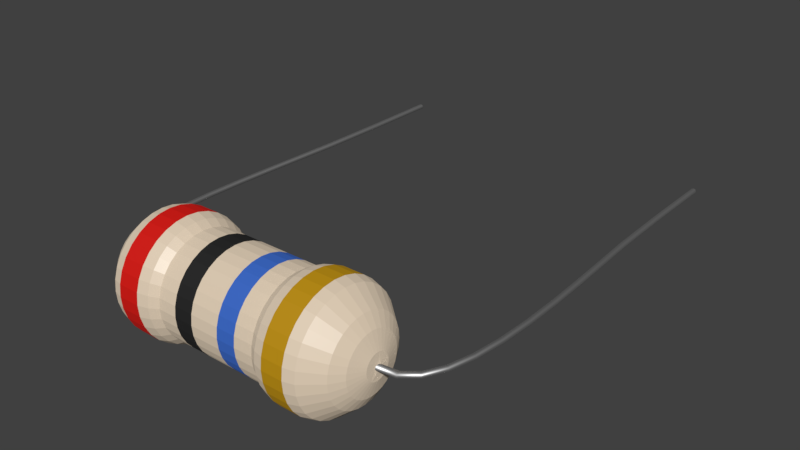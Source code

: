 # Source: resistorm.blend  (saved by Blender 2.79.0; exported with 4.5.12 LTS)
import bpy
from mathutils import Matrix  # noqa: F401  (used for matrix-valued properties, if any)

bpy.ops.wm.read_factory_settings(use_empty=True)
scene = bpy.context.scene
scene.name = 'Scene'

# ---- collections
col_collection_1 = bpy.data.collections.new('Collection 1'); scene.collection.children.link(col_collection_1)

# ---- materials (node trees are filled in below, after node groups)
mat_silver = bpy.data.materials.new('Silver')
mat_silver.alpha_threshold = 0.0
mat_silver.roughness = 0.5
mat_tan = bpy.data.materials.new('Tan')
mat_tan.alpha_threshold = 0.0
mat_tan.diffuse_color = (0.7758, 0.6445, 0.491, 1.0)
mat_tan.roughness = 0.5
mat_red = bpy.data.materials.new('red')
mat_red.alpha_threshold = 0.0
mat_red.diffuse_color = (0.6867, 0.006512, 0.002732, 1.0)
mat_red.roughness = 0.5
mat_gold = bpy.data.materials.new('gold')
mat_gold.alpha_threshold = 0.0
mat_gold.diffuse_color = (0.5271, 0.2874, 0.002125, 1.0)
mat_gold.roughness = 0.5
mat_black = bpy.data.materials.new('black')
mat_black.alpha_threshold = 0.0
mat_black.diffuse_color = (0.016, 0.016, 0.016, 1.0)
mat_black.roughness = 0.5
mat_bue = bpy.data.materials.new('bue')
mat_bue.alpha_threshold = 0.0
mat_bue.diffuse_color = (0.04374, 0.147, 0.5906, 1.0)
mat_bue.roughness = 0.5

# ---- material node trees
mat_silver.use_nodes = True; mat_silver.node_tree.nodes.clear()
_N = mat_silver.node_tree.nodes; _L = mat_silver.node_tree.links
n0 = _N.new('ShaderNodeOutputMaterial'); n0.name = 'Material Output'; n0.location = (300, 300)
n1 = _N.new('ShaderNodeBsdfAnisotropic'); n1.name = 'Glossy BSDF'; n1.location = (10, 300)
n1.distribution = 'GGX'
n1.inputs[0].default_value = (0.686, 0.686, 0.686, 1.0)
n1.inputs[1].default_value = 0.5282
_L.new(n1.outputs[0], n0.inputs[0])
n0.is_active_output = True
mat_tan.use_nodes = True; mat_tan.node_tree.nodes.clear()
_N = mat_tan.node_tree.nodes; _L = mat_tan.node_tree.links
n0 = _N.new('ShaderNodeOutputMaterial'); n0.name = 'Material Output'; n0.location = (300, 300)
n1 = _N.new('ShaderNodeMixShader'); n1.name = 'Mix Shader'; n1.location = (10, 300)
n1.inputs[0].default_value = 0.09091
n2 = _N.new('ShaderNodeBsdfDiffuse'); n2.name = 'Diffuse BSDF'; n2.location = (-190, 200)
n2.inputs[0].default_value = (0.7758, 0.6445, 0.491, 1.0)
n2.inputs[1].default_value = 0.2
n3 = _N.new('ShaderNodeBsdfAnisotropic'); n3.name = 'Glossy BSDF'; n3.location = (-190, 100)
n3.distribution = 'GGX'
n3.inputs[1].default_value = 0.4472
_L.new(n1.outputs[0], n0.inputs[0])
_L.new(n2.outputs[0], n1.inputs[1])
_L.new(n3.outputs[0], n1.inputs[2])
n0.is_active_output = True
mat_red.use_nodes = True; mat_red.node_tree.nodes.clear()
_N = mat_red.node_tree.nodes; _L = mat_red.node_tree.links
n0 = _N.new('ShaderNodeOutputMaterial'); n0.name = 'Material Output'; n0.location = (300, 300)
n1 = _N.new('ShaderNodeMixShader'); n1.name = 'Mix Shader'; n1.location = (10, 300)
n1.inputs[0].default_value = 0.07576
n2 = _N.new('ShaderNodeBsdfDiffuse'); n2.name = 'Diffuse BSDF'; n2.location = (-190, 200)
n2.inputs[0].default_value = (0.6867, 0.006512, 0.002732, 1.0)
n2.inputs[1].default_value = 0.2
n3 = _N.new('ShaderNodeBsdfAnisotropic'); n3.name = 'Glossy BSDF'; n3.location = (-190, 100)
n3.distribution = 'GGX'
n3.inputs[1].default_value = 0.4472
_L.new(n1.outputs[0], n0.inputs[0])
_L.new(n2.outputs[0], n1.inputs[1])
_L.new(n3.outputs[0], n1.inputs[2])
n0.is_active_output = True
mat_gold.use_nodes = True; mat_gold.node_tree.nodes.clear()
_N = mat_gold.node_tree.nodes; _L = mat_gold.node_tree.links
n0 = _N.new('ShaderNodeOutputMaterial'); n0.name = 'Material Output'; n0.location = (300, 300)
n1 = _N.new('ShaderNodeMixShader'); n1.name = 'Mix Shader'; n1.location = (10, 300)
n1.inputs[0].default_value = 0.07576
n2 = _N.new('ShaderNodeBsdfDiffuse'); n2.name = 'Diffuse BSDF'; n2.location = (-190, 200)
n2.inputs[0].default_value = (0.5271, 0.2874, 0.002125, 1.0)
n2.inputs[1].default_value = 0.2
n3 = _N.new('ShaderNodeBsdfAnisotropic'); n3.name = 'Glossy BSDF'; n3.location = (-190, 100)
n3.distribution = 'GGX'
n3.inputs[1].default_value = 0.4472
_L.new(n1.outputs[0], n0.inputs[0])
_L.new(n2.outputs[0], n1.inputs[1])
_L.new(n3.outputs[0], n1.inputs[2])
n0.is_active_output = True
mat_black.use_nodes = True; mat_black.node_tree.nodes.clear()
_N = mat_black.node_tree.nodes; _L = mat_black.node_tree.links
n0 = _N.new('ShaderNodeOutputMaterial'); n0.name = 'Material Output'; n0.location = (300, 300)
n1 = _N.new('ShaderNodeMixShader'); n1.name = 'Mix Shader'; n1.location = (10, 300)
n1.inputs[0].default_value = 0.07576
n2 = _N.new('ShaderNodeBsdfDiffuse'); n2.name = 'Diffuse BSDF'; n2.location = (-190, 200)
n2.inputs[0].default_value = (0.016, 0.016, 0.016, 1.0)
n2.inputs[1].default_value = 0.2
n3 = _N.new('ShaderNodeBsdfAnisotropic'); n3.name = 'Glossy BSDF'; n3.location = (-190, 100)
n3.distribution = 'GGX'
n3.inputs[1].default_value = 0.4472
_L.new(n1.outputs[0], n0.inputs[0])
_L.new(n2.outputs[0], n1.inputs[1])
_L.new(n3.outputs[0], n1.inputs[2])
n0.is_active_output = True
mat_bue.use_nodes = True; mat_bue.node_tree.nodes.clear()
_N = mat_bue.node_tree.nodes; _L = mat_bue.node_tree.links
n0 = _N.new('ShaderNodeOutputMaterial'); n0.name = 'Material Output'; n0.location = (300, 300)
n1 = _N.new('ShaderNodeMixShader'); n1.name = 'Mix Shader'; n1.location = (10, 300)
n1.inputs[0].default_value = 0.07576
n2 = _N.new('ShaderNodeBsdfDiffuse'); n2.name = 'Diffuse BSDF'; n2.location = (-190, 200)
n2.inputs[0].default_value = (0.04374, 0.147, 0.5906, 1.0)
n2.inputs[1].default_value = 0.2
n3 = _N.new('ShaderNodeBsdfAnisotropic'); n3.name = 'Glossy BSDF'; n3.location = (-190, 100)
n3.distribution = 'GGX'
n3.inputs[1].default_value = 0.4472
_L.new(n1.outputs[0], n0.inputs[0])
_L.new(n2.outputs[0], n1.inputs[1])
_L.new(n3.outputs[0], n1.inputs[2])
n0.is_active_output = True

# ---- world
world_world = bpy.data.worlds.new('World'); scene.world = world_world
world_world.color = (0.05088, 0.05088, 0.05088)
world_world.use_sun_shadow = False
world_world.sun_shadow_jitter_overblur = 0.0
world_world.cycles.sampling_method = 'MANUAL'

# ---- meshes
me_cylinder = bpy.data.meshes.new('Cylinder')
me_cylinder.from_pydata([(8.742e-09, 0.8, -1.509), (-1.748e-08, 0.8, 1.431), (0.1561, 0.7846, -1.509), (0.1561, 0.7846, 1.431), (0.3061, 0.7391, -1.509), (0.3061, 0.7391, 1.431), (0.4445, 0.6652, -1.509), (0.4445, 0.6652, 1.431), (0.5657, 0.5657, -1.509), (0.5657, 0.5657, 1.431), (0.6652, 0.4445, -1.509), (0.6652, 0.4445, 1.431), (0.7391, 0.3061, -1.509), (0.7391, 0.3061, 1.431), (0.7846, 0.1561, -1.509), (0.7846, 0.1561, 1.431), (0.8, 1.192e-07, -1.509), (0.8, 1.192e-07, 1.431), (0.7846, -0.1561, -1.509), (0.7846, -0.1561, 1.431), (0.7391, -0.3061, -1.509), (0.7391, -0.3061, 1.431), (0.6652, -0.4445, -1.509), (0.6652, -0.4445, 1.431), (0.5657, -0.5657, -1.509), (0.5657, -0.5657, 1.431), (0.4445, -0.6652, -1.509), (0.4445, -0.6652, 1.431), (0.3061, -0.7391, -1.509), (0.3061, -0.7391, 1.431), (0.1561, -0.7846, -1.509), (0.1561, -0.7846, 1.431), (-2.297e-07, -0.8, -1.509), (-2.559e-07, -0.8, 1.431), (-0.1561, -0.7846, -1.509), (-0.1561, -0.7846, 1.431), (-0.3061, -0.7391, -1.509), (-0.3061, -0.7391, 1.431), (-0.4445, -0.6652, -1.509), (-0.4445, -0.6652, 1.431), (-0.5657, -0.5657, -1.509), (-0.5657, -0.5657, 1.431), (-0.6652, -0.4445, -1.509), (-0.6652, -0.4445, 1.431), (-0.7391, -0.3061, -1.509), (-0.7391, -0.3061, 1.431), (-0.7846, -0.1561, -1.509), (-0.7846, -0.1561, 1.431), (-0.8, 8.345e-07, -1.509), (-0.8, 8.345e-07, 1.431), (-0.7846, 0.1561, -1.509), (-0.7846, 0.1561, 1.431), (-0.7391, 0.3061, -1.509), (-0.7391, 0.3061, 1.431), (-0.6652, 0.4445, -1.509), (-0.6652, 0.4445, 1.431), (-0.5657, 0.5657, -1.509), (-0.5657, 0.5657, 1.431), (-0.4445, 0.6652, -1.509), (-0.4445, 0.6652, 1.431), (-0.3061, 0.7391, -1.509), (-0.3061, 0.7391, 1.431), (-0.1561, 0.7846, -1.509), (-0.1561, 0.7846, 1.431), (4.152e-09, 1.1, -1.293), (1.253e-07, 1.156, -0.9059), (0.0, 1.0, -0.6846), (0.0, 1.0, -0.4511), (7.105e-15, 1.0, -0.2175), (-8.742e-09, 1.0, 0.1396), (-8.742e-09, 1.0, 0.3732), (-8.742e-09, 1.0, 0.6067), (1.148e-07, 1.155, 0.8284), (-2.451e-08, 1.1, 1.215), (0.2146, 1.079, 1.215), (0.2253, 1.133, 0.8284), (0.1951, 0.9808, 0.6067), (0.1951, 0.9808, 0.3732), (0.1951, 0.9808, 0.1396), (0.1951, 0.9808, -0.2175), (0.1951, 0.9808, -0.4511), (0.1951, 0.9808, -0.6846), (0.2255, 1.134, -0.9059), (0.2146, 1.079, -1.293), (0.421, 1.016, 1.215), (0.442, 1.067, 0.8284), (0.3827, 0.9239, 0.6067), (0.3827, 0.9239, 0.3732), (0.3827, 0.9239, 0.1396), (0.3827, 0.9239, -0.2175), (0.3827, 0.9239, -0.4511), (0.3827, 0.9239, -0.6846), (0.4424, 1.068, -0.9059), (0.421, 1.016, -1.293), (0.6111, 0.9146, 1.215), (0.6417, 0.9603, 0.8284), (0.5556, 0.8315, 0.6067), (0.5556, 0.8315, 0.3732), (0.5556, 0.8315, 0.1396), (0.5556, 0.8315, -0.2175), (0.5556, 0.8315, -0.4511), (0.5556, 0.8315, -0.6846), (0.6422, 0.9612, -0.9059), (0.6111, 0.9146, -1.293), (0.7778, 0.7778, 1.215), (0.8167, 0.8167, 0.8284), (0.7071, 0.7071, 0.6067), (0.7071, 0.7071, 0.3732), (0.7071, 0.7071, 0.1396), (0.7071, 0.7071, -0.2175), (0.7071, 0.7071, -0.4511), (0.7071, 0.7071, -0.6846), (0.8174, 0.8174, -0.9059), (0.7778, 0.7778, -1.293), (0.9146, 0.6111, 1.215), (0.9603, 0.6417, 0.8284), (0.8315, 0.5556, 0.6067), (0.8315, 0.5556, 0.3732), (0.8315, 0.5556, 0.1396), (0.8315, 0.5556, -0.2175), (0.8315, 0.5556, -0.4511), (0.8315, 0.5556, -0.6846), (0.9612, 0.6422, -0.9059), (0.9146, 0.6111, -1.293), (1.016, 0.421, 1.215), (1.067, 0.442, 0.8284), (0.9239, 0.3827, 0.6067), (0.9239, 0.3827, 0.3732), (0.9239, 0.3827, 0.1396), (0.9239, 0.3827, -0.2175), (0.9239, 0.3827, -0.4511), (0.9239, 0.3827, -0.6846), (1.068, 0.4424, -0.9059), (1.016, 0.421, -1.293), (1.079, 0.2146, 1.215), (1.133, 0.2253, 0.8284), (0.9808, 0.1951, 0.6067), (0.9808, 0.1951, 0.3732), (0.9808, 0.1951, 0.1396), (0.9808, 0.1951, -0.2175), (0.9808, 0.1951, -0.4511), (0.9808, 0.1951, -0.6846), (1.134, 0.2255, -0.9059), (1.079, 0.2146, -1.293), (1.1, 1.012e-07, 1.215), (1.155, 8.941e-09, 0.8284), (1.0, 1.192e-07, 0.6067), (1.0, 1.192e-07, 0.3732), (1.0, 1.192e-07, 0.1396), (1.0, 1.192e-07, -0.2175), (1.0, 1.192e-07, -0.4511), (1.0, 1.192e-07, -0.6846), (1.156, 6.066e-09, -0.9059), (1.1, 1.014e-07, -1.293), (1.079, -0.2146, 1.215), (1.133, -0.2253, 0.8284), (0.9808, -0.1951, 0.6067), (0.9808, -0.1951, 0.3732), (0.9808, -0.1951, 0.1396), (0.9808, -0.1951, -0.2175), (0.9808, -0.1951, -0.4511), (0.9808, -0.1951, -0.6846), (1.134, -0.2255, -0.9059), (1.079, -0.2146, -1.293), (1.016, -0.421, 1.215), (1.067, -0.442, 0.8284), (0.9239, -0.3827, 0.6067), (0.9239, -0.3827, 0.3732), (0.9239, -0.3827, 0.1396), (0.9239, -0.3827, -0.2175), (0.9239, -0.3827, -0.4511), (0.9239, -0.3827, -0.6846), (1.068, -0.4424, -0.9059), (1.016, -0.421, -1.293), (0.9146, -0.6111, 1.215), (0.9603, -0.6417, 0.8284), (0.8315, -0.5556, 0.6067), (0.8315, -0.5556, 0.3732), (0.8315, -0.5556, 0.1396), (0.8315, -0.5556, -0.2175), (0.8315, -0.5556, -0.4511), (0.8315, -0.5556, -0.6846), (0.9612, -0.6422, -0.9059), (0.9146, -0.6111, -1.293), (0.7778, -0.7778, 1.215), (0.8167, -0.8167, 0.8284), (0.7071, -0.7071, 0.6067), (0.7071, -0.7071, 0.3732), (0.7071, -0.7071, 0.1396), (0.7071, -0.7071, -0.2175), (0.7071, -0.7071, -0.4511), (0.7071, -0.7071, -0.6846), (0.8174, -0.8174, -0.9059), (0.7778, -0.7778, -1.293), (0.6111, -0.9146, 1.215), (0.6417, -0.9603, 0.8284), (0.5556, -0.8315, 0.6067), (0.5556, -0.8315, 0.3732), (0.5556, -0.8315, 0.1396), (0.5556, -0.8315, -0.2175), (0.5556, -0.8315, -0.4511), (0.5556, -0.8315, -0.6846), (0.6422, -0.9612, -0.9059), (0.6111, -0.9146, -1.293), (0.421, -1.016, 1.215), (0.442, -1.067, 0.8284), (0.3827, -0.9239, 0.6067), (0.3827, -0.9239, 0.3732), (0.3827, -0.9239, 0.1396), (0.3827, -0.9239, -0.2175), (0.3827, -0.9239, -0.4511), (0.3827, -0.9239, -0.6846), (0.4424, -1.068, -0.9059), (0.421, -1.016, -1.293), (0.2146, -1.079, 1.215), (0.2253, -1.133, 0.8284), (0.1951, -0.9808, 0.6067), (0.1951, -0.9808, 0.3732), (0.1951, -0.9808, 0.1396), (0.1951, -0.9808, -0.2175), (0.1951, -0.9808, -0.4511), (0.1951, -0.9808, -0.6846), (0.2255, -1.134, -0.9059), (0.2146, -1.079, -1.293), (-4.179e-07, -1.1, 1.215), (-2.607e-07, -1.155, 0.8284), (-3.664e-07, -1.0, 0.6067), (-3.664e-07, -1.0, 0.3732), (-3.664e-07, -1.0, 0.1396), (-3.576e-07, -1.0, -0.2175), (-3.576e-07, -1.0, -0.4511), (-3.576e-07, -1.0, -0.6846), (-2.506e-07, -1.156, -0.9059), (-3.892e-07, -1.1, -1.293), (-0.2146, -1.079, 1.215), (-0.2253, -1.133, 0.8284), (-0.1951, -0.9808, 0.6067), (-0.1951, -0.9808, 0.3732), (-0.1951, -0.9808, 0.1396), (-0.1951, -0.9808, -0.2175), (-0.1951, -0.9808, -0.4511), (-0.1951, -0.9808, -0.6846), (-0.2255, -1.134, -0.9059), (-0.2146, -1.079, -1.293), (-0.421, -1.016, 1.215), (-0.442, -1.067, 0.8284), (-0.3827, -0.9239, 0.6067), (-0.3827, -0.9239, 0.3732), (-0.3827, -0.9239, 0.1396), (-0.3827, -0.9239, -0.2175), (-0.3827, -0.9239, -0.4511), (-0.3827, -0.9239, -0.6846), (-0.4424, -1.068, -0.9059), (-0.421, -1.016, -1.293), (-0.6111, -0.9146, 1.215), (-0.6417, -0.9603, 0.8284), (-0.5556, -0.8315, 0.6067), (-0.5556, -0.8315, 0.3732), (-0.5556, -0.8315, 0.1396), (-0.5556, -0.8315, -0.2175), (-0.5556, -0.8315, -0.4511), (-0.5556, -0.8315, -0.6846), (-0.6422, -0.9612, -0.9059), (-0.6111, -0.9146, -1.293), (-0.7778, -0.7778, 1.215), (-0.8167, -0.8167, 0.8284), (-0.7071, -0.7071, 0.6067), (-0.7071, -0.7071, 0.3732), (-0.7071, -0.7071, 0.1396), (-0.7071, -0.7071, -0.2175), (-0.7071, -0.7071, -0.4511), (-0.7071, -0.7071, -0.6846), (-0.8174, -0.8174, -0.9059), (-0.7778, -0.7778, -1.293), (-0.9146, -0.6111, 1.215), (-0.9603, -0.6417, 0.8284), (-0.8315, -0.5556, 0.6067), (-0.8315, -0.5556, 0.3732), (-0.8315, -0.5556, 0.1396), (-0.8315, -0.5556, -0.2175), (-0.8315, -0.5556, -0.4511), (-0.8315, -0.5556, -0.6846), (-0.9612, -0.6422, -0.9059), (-0.9146, -0.6111, -1.293), (-1.016, -0.421, 1.215), (-1.067, -0.442, 0.8284), (-0.9239, -0.3827, 0.6067), (-0.9239, -0.3827, 0.3732), (-0.9239, -0.3827, 0.1396), (-0.9239, -0.3827, -0.2175), (-0.9239, -0.3827, -0.4511), (-0.9239, -0.3827, -0.6846), (-1.068, -0.4424, -0.9059), (-1.016, -0.421, -1.293), (-1.079, -0.2146, 1.215), (-1.133, -0.2253, 0.8284), (-0.9808, -0.1951, 0.6067), (-0.9808, -0.1951, 0.3732), (-0.9808, -0.1951, 0.1396), (-0.9808, -0.1951, -0.2175), (-0.9808, -0.1951, -0.4511), (-0.9808, -0.1951, -0.6846), (-1.134, -0.2255, -0.9059), (-1.079, -0.2146, -1.293), (-1.1, 1.019e-06, 1.215), (-1.155, 1.01e-06, 0.8284), (-1.0, 9.537e-07, 0.6067), (-1.0, 9.537e-07, 0.3732), (-1.0, 9.537e-07, 0.1396), (-1.0, 9.537e-07, -0.2175), (-1.0, 9.537e-07, -0.4511), (-1.0, 9.537e-07, -0.6846), (-1.156, 1.008e-06, -0.9059), (-1.1, 1.019e-06, -1.293), (-1.079, 0.2146, 1.215), (-1.133, 0.2253, 0.8284), (-0.9808, 0.1951, 0.6067), (-0.9808, 0.1951, 0.3732), (-0.9808, 0.1951, 0.1396), (-0.9808, 0.1951, -0.2175), (-0.9808, 0.1951, -0.4511), (-0.9808, 0.1951, -0.6846), (-1.134, 0.2255, -0.9059), (-1.079, 0.2146, -1.293), (-1.016, 0.421, 1.215), (-1.067, 0.442, 0.8284), (-0.9239, 0.3827, 0.6067), (-0.9239, 0.3827, 0.3732), (-0.9239, 0.3827, 0.1396), (-0.9239, 0.3827, -0.2175), (-0.9239, 0.3827, -0.4511), (-0.9239, 0.3827, -0.6846), (-1.068, 0.4424, -0.9059), (-1.016, 0.421, -1.293), (-0.9146, 0.6111, 1.215), (-0.9603, 0.6417, 0.8284), (-0.8315, 0.5556, 0.6067), (-0.8315, 0.5556, 0.3732), (-0.8315, 0.5556, 0.1396), (-0.8315, 0.5556, -0.2175), (-0.8315, 0.5556, -0.4511), (-0.8315, 0.5556, -0.6846), (-0.9612, 0.6422, -0.9059), (-0.9146, 0.6111, -1.293), (-0.7778, 0.7778, 1.215), (-0.8167, 0.8167, 0.8284), (-0.7071, 0.7071, 0.6067), (-0.7071, 0.7071, 0.3732), (-0.7071, 0.7071, 0.1396), (-0.7071, 0.7071, -0.2175), (-0.7071, 0.7071, -0.4511), (-0.7071, 0.7071, -0.6846), (-0.8174, 0.8174, -0.9059), (-0.7778, 0.7778, -1.293), (-0.6111, 0.9146, 1.215), (-0.6417, 0.9603, 0.8284), (-0.5556, 0.8315, 0.6067), (-0.5556, 0.8315, 0.3732), (-0.5556, 0.8315, 0.1396), (-0.5556, 0.8315, -0.2175), (-0.5556, 0.8315, -0.4511), (-0.5556, 0.8315, -0.6846), (-0.6422, 0.9612, -0.9059), (-0.6111, 0.9146, -1.293), (-0.421, 1.016, 1.215), (-0.442, 1.067, 0.8284), (-0.3827, 0.9239, 0.6067), (-0.3827, 0.9239, 0.3732), (-0.3827, 0.9239, 0.1396), (-0.3827, 0.9239, -0.2175), (-0.3827, 0.9239, -0.4511), (-0.3827, 0.9239, -0.6846), (-0.4424, 1.068, -0.9059), (-0.421, 1.016, -1.293), (-0.2146, 1.079, 1.215), (-0.2253, 1.133, 0.8284), (-0.1951, 0.9808, 0.6067), (-0.1951, 0.9808, 0.3732), (-0.1951, 0.9808, 0.1396), (-0.1951, 0.9808, -0.2175), (-0.1951, 0.9808, -0.4511), (-0.1951, 0.9808, -0.6846), (-0.2255, 1.134, -0.9059), (-0.2146, 1.079, -1.293), (8.556e-08, 0.2465, 1.59), (0.04808, 0.2417, 1.59), (0.09432, 0.2277, 1.59), (0.1369, 0.2049, 1.59), (0.1743, 0.1743, 1.59), (0.2049, 0.1369, 1.59), (0.2277, 0.09432, 1.59), (0.2417, 0.04808, 1.59), (0.2465, 2.155e-07, 1.59), (0.2417, -0.04808, 1.59), (0.2277, -0.09432, 1.59), (0.2049, -0.1369, 1.59), (0.1743, -0.1743, 1.59), (0.1369, -0.2049, 1.59), (0.09432, -0.2277, 1.59), (0.04808, -0.2417, 1.59), (-6.135e-08, -0.2465, 1.59), (-0.04808, -0.2417, 1.59), (-0.09432, -0.2277, 1.59), (-0.1369, -0.2049, 1.59), (-0.1743, -0.1743, 1.59), (-0.2049, -0.1369, 1.59), (-0.2277, -0.09432, 1.59), (-0.2417, -0.04808, 1.59), (-0.2465, 4.359e-07, 1.59), (-0.2417, 0.04808, 1.59), (-0.2277, 0.09432, 1.59), (-0.2049, 0.1369, 1.59), (-0.1743, 0.1743, 1.59), (-0.1369, 0.2049, 1.59), (-0.09432, 0.2277, 1.59), (-0.04808, 0.2417, 1.59), (1.099e-07, 0.2755, -1.668), (0.05375, 0.2702, -1.668), (0.1054, 0.2546, -1.668), (0.1531, 0.2291, -1.668), (0.1948, 0.1948, -1.668), (0.2291, 0.1531, -1.668), (0.2546, 0.1054, -1.668), (0.2702, 0.05375, -1.668), (0.2755, 2.199e-07, -1.668), (0.2702, -0.05375, -1.668), (0.2546, -0.1054, -1.668), (0.2291, -0.1531, -1.668), (0.1948, -0.1948, -1.668), (0.1531, -0.2291, -1.668), (0.1054, -0.2546, -1.668), (0.05375, -0.2702, -1.668), (2.782e-08, -0.2755, -1.668), (-0.05375, -0.2702, -1.668), (-0.1054, -0.2546, -1.668), (-0.1531, -0.2291, -1.668), (-0.1948, -0.1948, -1.668), (-0.2291, -0.1531, -1.668), (-0.2546, -0.1054, -1.668), (-0.2702, -0.05375, -1.668), (-0.2755, 4.662e-07, -1.668), (-0.2702, 0.05375, -1.668), (-0.2546, 0.1054, -1.668), (-0.2291, 0.1531, -1.668), (-0.1948, 0.1948, -1.668), (-0.1531, 0.2291, -1.668), (-0.1054, 0.2546, -1.668), (-0.05375, 0.2702, -1.668), (1.148e-07, 1.155, 1.089), (0.2253, 1.133, 1.089), (0.442, 1.067, 1.089), (0.6417, 0.9603, 1.089), (0.8167, 0.8167, 1.089), (0.9603, 0.6417, 1.089), (1.067, 0.442, 1.089), (1.133, 0.2253, 1.089), (1.155, 8.941e-09, 1.089), (1.133, -0.2253, 1.089), (1.067, -0.442, 1.089), (0.9603, -0.6417, 1.089), (0.8167, -0.8167, 1.089), (0.6417, -0.9603, 1.089), (0.442, -1.067, 1.089), (0.2253, -1.133, 1.089), (-2.607e-07, -1.155, 1.089), (-0.2253, -1.133, 1.089), (-0.442, -1.067, 1.089), (-0.6417, -0.9603, 1.089), (-0.8167, -0.8167, 1.089), (-0.9603, -0.6417, 1.089), (-1.067, -0.442, 1.089), (-1.133, -0.2253, 1.089), (-1.155, 1.01e-06, 1.089), (-1.133, 0.2253, 1.089), (-1.067, 0.442, 1.089), (-0.9603, 0.6417, 1.089), (-0.8167, 0.8167, 1.089), (-0.6417, 0.9603, 1.089), (-0.442, 1.067, 1.089), (-0.2253, 1.133, 1.089), (1.253e-07, 1.156, -1.171), (0.2255, 1.134, -1.171), (0.4424, 1.068, -1.171), (0.6422, 0.9612, -1.171), (0.8174, 0.8174, -1.171), (0.9612, 0.6422, -1.171), (1.068, 0.4424, -1.171), (1.134, 0.2255, -1.171), (1.156, 6.066e-09, -1.171), (1.134, -0.2255, -1.171), (1.068, -0.4424, -1.171), (0.9612, -0.6422, -1.171), (0.8174, -0.8174, -1.171), (0.6422, -0.9612, -1.171), (0.4424, -1.068, -1.171), (0.2255, -1.134, -1.171), (-2.506e-07, -1.156, -1.171), (-0.2255, -1.134, -1.171), (-0.4424, -1.068, -1.171), (-0.6422, -0.9612, -1.171), (-0.8174, -0.8174, -1.171), (-0.9612, -0.6422, -1.171), (-1.068, -0.4424, -1.171), (-1.134, -0.2255, -1.171), (-1.156, 1.008e-06, -1.171), (-1.134, 0.2255, -1.171), (-1.068, 0.4424, -1.171), (-0.9612, 0.6422, -1.171), (-0.8174, 0.8174, -1.171), (-0.6422, 0.9612, -1.171), (-0.4424, 1.068, -1.171), (-0.2255, 1.134, -1.171), (-4.59e-09, 1.1, -0.7839), (0.2146, 1.079, -0.7839), (0.421, 1.016, -0.7839), (0.6111, 0.9146, -0.7839), (0.7778, 0.7778, -0.7839), (0.9146, 0.6111, -0.7839), (1.016, 0.421, -0.7839), (1.079, 0.2146, -0.7839), (1.1, 1.014e-07, -0.7839), (1.079, -0.2146, -0.7839), (1.016, -0.421, -0.7839), (0.9146, -0.6111, -0.7839), (0.7778, -0.7778, -0.7839), (0.6111, -0.9146, -0.7839), (0.421, -1.016, -0.7839), (0.2146, -1.079, -0.7839), (-3.98e-07, -1.1, -0.7839), (-0.2146, -1.079, -0.7839), (-0.421, -1.016, -0.7839), (-0.6111, -0.9146, -0.7839), (-0.7778, -0.7778, -0.7839), (-0.9146, -0.6111, -0.7839), (-1.016, -0.421, -0.7839), (-1.079, -0.2146, -0.7839), (-1.1, 1.019e-06, -0.7839), (-1.079, 0.2146, -0.7839), (-1.016, 0.421, -0.7839), (-0.9146, 0.6111, -0.7839), (-0.7778, 0.7778, -0.7839), (-0.6111, 0.9146, -0.7839), (-0.421, 1.016, -0.7839), (-0.2146, 1.079, -0.7839), (-1.577e-08, 1.1, 0.7061), (0.2146, 1.079, 0.7061), (0.421, 1.016, 0.7061), (0.6111, 0.9146, 0.7061), (0.7778, 0.7778, 0.7061), (0.9146, 0.6111, 0.7061), (1.016, 0.421, 0.7061), (1.079, 0.2146, 0.7061), (1.1, 1.012e-07, 0.7061), (1.079, -0.2146, 0.7061), (1.016, -0.421, 0.7061), (0.9146, -0.6111, 0.7061), (0.7778, -0.7778, 0.7061), (0.6111, -0.9146, 0.7061), (0.421, -1.016, 0.7061), (0.2146, -1.079, 0.7061), (-4.092e-07, -1.1, 0.7061), (-0.2146, -1.079, 0.7061), (-0.421, -1.016, 0.7061), (-0.6111, -0.9146, 0.7061), (-0.7778, -0.7778, 0.7061), (-0.9146, -0.6111, 0.7061), (-1.016, -0.421, 0.7061), (-1.079, -0.2146, 0.7061), (-1.1, 1.019e-06, 0.7061), (-1.079, 0.2146, 0.7061), (-1.016, 0.421, 0.7061), (-0.9146, 0.6111, 0.7061), (-0.7778, 0.7778, 0.7061), (-0.6111, 0.9146, 0.7061), (-0.421, 1.016, 0.7061), (-0.2146, 1.079, 0.7061), (-0.4008, -0.4008, 1.524), (-0.4712, -0.3149, 1.524), (-0.3149, 0.4712, 1.524), (-0.2169, 0.5236, 1.524), (0.5559, 0.1106, 1.524), (0.5668, 1.887e-07, 1.524), (-1.864e-07, -0.5668, 1.524), (-0.1106, -0.5559, 1.524), (-0.5559, 0.1106, 1.524), (-0.5236, 0.2169, 1.524), (0.3149, 0.4712, 1.524), (0.4008, 0.4008, 1.524), (0.4008, -0.4008, 1.524), (0.3149, -0.4712, 1.524), (-0.5236, -0.2169, 1.524), (-0.1106, 0.5559, 1.524), (0.5559, -0.1106, 1.524), (-0.2169, -0.5236, 1.524), (-0.4712, 0.3149, 1.524), (0.4712, 0.3149, 1.524), (0.2169, -0.5236, 1.524), (-0.5559, -0.1106, 1.524), (5.203e-08, 0.5668, 1.524), (0.1106, 0.5559, 1.524), (0.5236, -0.2169, 1.524), (-0.3149, -0.4712, 1.524), (-0.4008, 0.4008, 1.524), (0.5236, 0.2169, 1.524), (0.1106, -0.5559, 1.524), (-0.5668, 6.954e-07, 1.524), (0.2169, 0.5236, 1.524), (0.4712, -0.3149, 1.524), (0.5768, 1.857e-07, -1.597), (0.5657, 0.1125, -1.597), (-0.1125, -0.5657, -1.597), (-1.015e-07, -0.5768, -1.597), (-0.5329, 0.2207, -1.597), (-0.5657, 0.1125, -1.597), (0.4079, 0.4079, -1.597), (0.3205, 0.4796, -1.597), (0.3205, -0.4796, -1.597), (0.4079, -0.4079, -1.597), (-0.5329, -0.2207, -1.597), (-0.4796, -0.3204, -1.597), (-0.1125, 0.5657, -1.597), (-0.2207, 0.5329, -1.597), (0.5657, -0.1125, -1.597), (-0.2207, -0.5329, -1.597), (-0.4796, 0.3205, -1.597), (0.4796, 0.3205, -1.597), (0.2207, -0.5329, -1.597), (-0.5657, -0.1125, -1.597), (0.1125, 0.5657, -1.597), (7.038e-08, 0.5768, -1.597), (0.5329, -0.2207, -1.597), (-0.3205, -0.4796, -1.597), (-0.4079, 0.4079, -1.597), (0.5329, 0.2207, -1.597), (0.1125, -0.5657, -1.597), (-0.5768, 7.014e-07, -1.597), (0.2207, 0.5329, -1.597), (0.4796, -0.3205, -1.597), (-0.4079, -0.4079, -1.597), (-0.3204, 0.4796, -1.597), (-0.04055, -0.05222, -1.671), (-0.05504, -0.002381, -1.674), (-0.0391, 0.04693, -1.677), (-0.002084, 0.06682, -1.677), (0.03433, 0.04565, -1.675), (0.04882, -0.004187, -1.671), (0.03289, -0.0535, -1.668), (-0.004131, -0.07339, -1.668), (-0.02215, -0.0312, -1.902), (-0.03737, 0.01731, -1.897), (-0.02215, 0.06531, -1.89), (0.01458, 0.08469, -1.887), (0.05131, 0.06408, -1.888), (0.06652, 0.01556, -1.894), (0.05131, -0.03244, -1.9), (0.01458, -0.05181, -1.904), (-0.00874, 0.1787, -2.078), (-0.02464, 0.2165, -2.063), (-0.0101, 0.2539, -2.048), (0.02636, 0.2691, -2.041), (0.06338, 0.2531, -2.046), (0.07928, 0.2153, -2.061), (0.06474, 0.1778, -2.076), (0.02828, 0.1627, -2.083), (-0.0002192, 0.5496, -2.2), (-0.01649, 0.5726, -2.18), (-0.002308, 0.5954, -2.16), (0.03401, 0.6048, -2.151), (0.07119, 0.5951, -2.158), (0.08746, 0.5721, -2.178), (0.07328, 0.5493, -2.199), (0.03696, 0.5399, -2.208), (0.003823, 1.051, -2.277), (-0.01255, 1.063, -2.255), (0.001525, 1.075, -2.233), (0.0378, 1.079, -2.223), (0.07503, 1.075, -2.231), (0.0914, 1.063, -2.253), (0.07733, 1.052, -2.276), (0.04105, 1.047, -2.285), (0.003903, 1.661, -2.316), (-0.01247, 1.665, -2.294), (0.001594, 1.67, -2.271), (0.03787, 1.672, -2.261), (0.0751, 1.67, -2.27), (0.09147, 1.666, -2.292), (0.07741, 1.662, -2.315), (0.04113, 1.659, -2.325), (0.0004485, 2.357, -2.326), (-0.01591, 2.356, -2.304), (-0.001819, 2.356, -2.281), (0.03446, 2.357, -2.271), (0.07168, 2.357, -2.28), (0.08804, 2.358, -2.302), (0.07395, 2.357, -2.325), (0.03767, 2.357, -2.335), (-0.006159, 3.117, -2.314), (-0.02249, 3.114, -2.291), (-0.00838, 3.111, -2.268), (0.02791, 3.11, -2.258), (0.06512, 3.112, -2.267), (0.08145, 3.115, -2.289), (0.06734, 3.118, -2.312), (0.03105, 3.119, -2.322), (-0.01555, 3.919, -2.285), (-0.03187, 3.914, -2.263), (-0.01774, 3.91, -2.24), (0.01856, 3.909, -2.23), (0.05576, 3.912, -2.239), (0.07207, 3.917, -2.261), (0.05794, 3.921, -2.284), (0.02165, 3.922, -2.294), (-0.02738, 4.742, -2.248), (-0.04368, 4.736, -2.226), (-0.02954, 4.731, -2.203), (0.006755, 4.73, -2.193), (0.04395, 4.733, -2.202), (0.06025, 4.739, -2.224), (0.04611, 4.744, -2.247), (0.009816, 4.745, -2.257), (-0.04127, 5.562, -2.209), (-0.05757, 5.556, -2.186), (-0.04343, 5.551, -2.164), (-0.00714, 5.55, -2.153), (0.03005, 5.554, -2.162), (0.04635, 5.559, -2.184), (0.03222, 5.564, -2.207), (-0.004076, 5.565, -2.217), (-0.05686, 6.938, -2.174), (-0.07318, 6.933, -2.151), (-0.05906, 6.93, -2.129), (-0.02278, 6.929, -2.118), (0.01441, 6.932, -2.127), (0.03073, 6.937, -2.149), (0.01662, 6.941, -2.172), (-0.01967, 6.941, -2.182), (-0.07379, 8.481, -2.15), (-0.09015, 8.478, -2.128), (-0.07607, 8.476, -2.105), (-0.03981, 8.477, -2.095), (-0.002609, 8.479, -2.103), (0.01375, 8.483, -2.126), (-0.0003296, 8.484, -2.149), (-0.03659, 8.484, -2.159), (0.04737, -0.04346, 1.593), (0.06185, 0.006382, 1.597), (0.04592, 0.05569, 1.599), (0.008903, 0.07559, 1.599), (-0.02752, 0.05441, 1.597), (-0.042, 0.004576, 1.593), (-0.02607, -0.04473, 1.591), (0.01095, -0.06463, 1.591), (0.02897, -0.02244, 1.825), (0.04419, 0.02607, 1.819), (0.02897, 0.07408, 1.813), (-0.007757, 0.09345, 1.809), (-0.04449, 0.07284, 1.811), (-0.0597, 0.02433, 1.816), (-0.04449, -0.02368, 1.823), (-0.007757, -0.04305, 1.826), (0.01556, 0.1874, 2.0), (0.03146, 0.2253, 1.986), (0.01692, 0.2627, 1.97), (-0.01954, 0.2779, 1.963), (-0.05656, 0.2618, 1.969), (-0.07246, 0.224, 1.983), (-0.05792, 0.1866, 1.998), (-0.02146, 0.1714, 2.006), (0.007038, 0.5583, 2.123), (0.0233, 0.5813, 2.103), (0.009127, 0.6042, 2.082), (-0.02719, 0.6136, 2.073), (-0.06437, 0.6039, 2.081), (-0.08064, 0.5809, 2.101), (-0.06646, 0.558, 2.121), (-0.03014, 0.5487, 2.13), (0.002995, 1.06, 2.199), (0.01937, 1.072, 2.178), (0.005293, 1.083, 2.155), (-0.03098, 1.088, 2.145), (-0.06821, 1.084, 2.154), (-0.08458, 1.072, 2.176), (-0.07051, 1.06, 2.198), (-0.03423, 1.056, 2.208), (0.002916, 1.67, 2.239), (0.01929, 1.674, 2.216), (0.005225, 1.678, 2.194), (-0.03105, 1.68, 2.183), (-0.06828, 1.679, 2.192), (-0.08465, 1.675, 2.214), (-0.07059, 1.67, 2.237), (-0.03431, 1.668, 2.247), (0.00637, 2.365, 2.249), (0.02273, 2.365, 2.226), (0.008638, 2.365, 2.203), (-0.02764, 2.365, 2.193), (-0.06486, 2.366, 2.202), (-0.08122, 2.366, 2.224), (-0.06713, 2.366, 2.247), (-0.03085, 2.366, 2.257), (0.01298, 3.125, 2.236), (0.02931, 3.122, 2.214), (0.0152, 3.12, 2.191), (-0.02109, 3.119, 2.181), (-0.0583, 3.121, 2.189), (-0.07463, 3.124, 2.212), (-0.06052, 3.127, 2.235), (-0.02423, 3.127, 2.245), (0.02237, 3.928, 2.208), (0.03869, 3.923, 2.185), (0.02456, 3.919, 2.163), (-0.01174, 3.918, 2.152), (-0.04894, 3.921, 2.161), (-0.06525, 3.925, 2.183), (-0.05112, 3.93, 2.206), (-0.01483, 3.931, 2.216), (0.0342, 4.75, 2.171), (0.0505, 4.745, 2.148), (0.03636, 4.74, 2.125), (6.364e-05, 4.739, 2.115), (-0.03713, 4.742, 2.124), (-0.05343, 4.748, 2.146), (-0.03929, 4.752, 2.169), (-0.002997, 4.754, 2.179), (0.04809, 5.57, 2.131), (0.06439, 5.565, 2.109), (0.05025, 5.56, 2.086), (0.01396, 5.559, 2.076), (-0.02323, 5.562, 2.084), (-0.03953, 5.568, 2.107), (-0.0254, 5.572, 2.13), (0.01089, 5.573, 2.14), (0.06368, 6.947, 2.096), (0.08, 6.942, 2.074), (0.06588, 6.939, 2.051), (0.0296, 6.938, 2.041), (-0.007596, 6.941, 2.049), (-0.02391, 6.946, 2.072), (-0.009797, 6.95, 2.095), (0.02648, 6.95, 2.105), (0.08061, 8.49, 2.072), (0.09697, 8.487, 2.05), (0.08289, 8.485, 2.027), (0.04663, 8.486, 2.017), (0.009428, 8.488, 2.026), (-0.006927, 8.491, 2.048), (0.007148, 8.493, 2.071), (0.04341, 8.493, 2.081)], [], [(73, 1, 3, 74), (74, 3, 5, 84), (84, 5, 7, 94), (94, 7, 9, 104), (104, 9, 11, 114), (114, 11, 13, 124), (124, 13, 15, 134), (134, 15, 17, 144), (144, 17, 19, 154), (154, 19, 21, 164), (164, 21, 23, 174), (174, 23, 25, 184), (184, 25, 27, 194), (194, 27, 29, 204), (204, 29, 31, 214), (214, 31, 33, 224), (224, 33, 35, 234), (234, 35, 37, 244), (244, 37, 39, 254), (254, 39, 41, 264), (264, 41, 43, 274), (274, 43, 45, 284), (284, 45, 47, 294), (294, 47, 49, 304), (304, 49, 51, 314), (314, 51, 53, 324), (324, 53, 55, 334), (334, 55, 57, 344), (344, 57, 59, 354), (354, 59, 61, 364), (577, 576, 404, 405), (364, 61, 63, 374), (374, 63, 1, 73), (609, 608, 424, 423), (62, 383, 64, 0), (511, 382, 65, 480), (543, 381, 66, 512), (381, 380, 67, 66), (380, 379, 68, 67), (379, 378, 69, 68), (378, 377, 70, 69), (377, 376, 71, 70), (575, 375, 72, 544), (479, 374, 73, 448), (60, 373, 383, 62), (510, 372, 382, 511), (542, 371, 381, 543), (371, 370, 380, 381), (370, 369, 379, 380), (369, 368, 378, 379), (368, 367, 377, 378), (367, 366, 376, 377), (574, 365, 375, 575), (478, 364, 374, 479), (58, 363, 373, 60), (509, 362, 372, 510), (541, 361, 371, 542), (361, 360, 370, 371), (360, 359, 369, 370), (359, 358, 368, 369), (358, 357, 367, 368), (357, 356, 366, 367), (573, 355, 365, 574), (477, 354, 364, 478), (56, 353, 363, 58), (508, 352, 362, 509), (540, 351, 361, 541), (351, 350, 360, 361), (350, 349, 359, 360), (349, 348, 358, 359), (348, 347, 357, 358), (347, 346, 356, 357), (572, 345, 355, 573), (476, 344, 354, 477), (54, 343, 353, 56), (507, 342, 352, 508), (539, 341, 351, 540), (341, 340, 350, 351), (340, 339, 349, 350), (339, 338, 348, 349), (338, 337, 347, 348), (337, 336, 346, 347), (571, 335, 345, 572), (475, 334, 344, 476), (52, 333, 343, 54), (506, 332, 342, 507), (538, 331, 341, 539), (331, 330, 340, 341), (330, 329, 339, 340), (329, 328, 338, 339), (328, 327, 337, 338), (327, 326, 336, 337), (570, 325, 335, 571), (474, 324, 334, 475), (50, 323, 333, 52), (505, 322, 332, 506), (537, 321, 331, 538), (321, 320, 330, 331), (320, 319, 329, 330), (319, 318, 328, 329), (318, 317, 327, 328), (317, 316, 326, 327), (569, 315, 325, 570), (473, 314, 324, 474), (48, 313, 323, 50), (504, 312, 322, 505), (536, 311, 321, 537), (311, 310, 320, 321), (310, 309, 319, 320), (309, 308, 318, 319), (308, 307, 317, 318), (307, 306, 316, 317), (568, 305, 315, 569), (472, 304, 314, 473), (46, 303, 313, 48), (503, 302, 312, 504), (535, 301, 311, 536), (301, 300, 310, 311), (300, 299, 309, 310), (299, 298, 308, 309), (298, 297, 307, 308), (297, 296, 306, 307), (567, 295, 305, 568), (471, 294, 304, 472), (44, 293, 303, 46), (502, 292, 302, 503), (534, 291, 301, 535), (291, 290, 300, 301), (290, 289, 299, 300), (289, 288, 298, 299), (288, 287, 297, 298), (287, 286, 296, 297), (566, 285, 295, 567), (470, 284, 294, 471), (42, 283, 293, 44), (501, 282, 292, 502), (533, 281, 291, 534), (281, 280, 290, 291), (280, 279, 289, 290), (279, 278, 288, 289), (278, 277, 287, 288), (277, 276, 286, 287), (565, 275, 285, 566), (469, 274, 284, 470), (40, 273, 283, 42), (500, 272, 282, 501), (532, 271, 281, 533), (271, 270, 280, 281), (270, 269, 279, 280), (269, 268, 278, 279), (268, 267, 277, 278), (267, 266, 276, 277), (564, 265, 275, 565), (468, 264, 274, 469), (38, 263, 273, 40), (499, 262, 272, 500), (531, 261, 271, 532), (261, 260, 270, 271), (260, 259, 269, 270), (259, 258, 268, 269), (258, 257, 267, 268), (257, 256, 266, 267), (563, 255, 265, 564), (467, 254, 264, 468), (36, 253, 263, 38), (498, 252, 262, 499), (530, 251, 261, 531), (251, 250, 260, 261), (250, 249, 259, 260), (249, 248, 258, 259), (248, 247, 257, 258), (247, 246, 256, 257), (562, 245, 255, 563), (466, 244, 254, 467), (34, 243, 253, 36), (497, 242, 252, 498), (529, 241, 251, 530), (241, 240, 250, 251), (240, 239, 249, 250), (239, 238, 248, 249), (238, 237, 247, 248), (237, 236, 246, 247), (561, 235, 245, 562), (465, 234, 244, 466), (32, 233, 243, 34), (496, 232, 242, 497), (528, 231, 241, 529), (231, 230, 240, 241), (230, 229, 239, 240), (229, 228, 238, 239), (228, 227, 237, 238), (227, 226, 236, 237), (560, 225, 235, 561), (464, 224, 234, 465), (30, 223, 233, 32), (495, 222, 232, 496), (527, 221, 231, 528), (221, 220, 230, 231), (220, 219, 229, 230), (219, 218, 228, 229), (218, 217, 227, 228), (217, 216, 226, 227), (559, 215, 225, 560), (463, 214, 224, 464), (28, 213, 223, 30), (494, 212, 222, 495), (526, 211, 221, 527), (211, 210, 220, 221), (210, 209, 219, 220), (209, 208, 218, 219), (208, 207, 217, 218), (207, 206, 216, 217), (558, 205, 215, 559), (462, 204, 214, 463), (26, 203, 213, 28), (493, 202, 212, 494), (525, 201, 211, 526), (201, 200, 210, 211), (200, 199, 209, 210), (199, 198, 208, 209), (198, 197, 207, 208), (197, 196, 206, 207), (557, 195, 205, 558), (461, 194, 204, 462), (24, 193, 203, 26), (492, 192, 202, 493), (524, 191, 201, 525), (191, 190, 200, 201), (190, 189, 199, 200), (189, 188, 198, 199), (188, 187, 197, 198), (187, 186, 196, 197), (556, 185, 195, 557), (460, 184, 194, 461), (22, 183, 193, 24), (491, 182, 192, 492), (523, 181, 191, 524), (181, 180, 190, 191), (180, 179, 189, 190), (179, 178, 188, 189), (178, 177, 187, 188), (177, 176, 186, 187), (555, 175, 185, 556), (459, 174, 184, 460), (20, 173, 183, 22), (490, 172, 182, 491), (522, 171, 181, 523), (171, 170, 180, 181), (170, 169, 179, 180), (169, 168, 178, 179), (168, 167, 177, 178), (167, 166, 176, 177), (554, 165, 175, 555), (458, 164, 174, 459), (18, 163, 173, 20), (489, 162, 172, 490), (521, 161, 171, 522), (161, 160, 170, 171), (160, 159, 169, 170), (159, 158, 168, 169), (158, 157, 167, 168), (157, 156, 166, 167), (553, 155, 165, 554), (457, 154, 164, 458), (16, 153, 163, 18), (488, 152, 162, 489), (520, 151, 161, 521), (151, 150, 160, 161), (150, 149, 159, 160), (149, 148, 158, 159), (148, 147, 157, 158), (147, 146, 156, 157), (552, 145, 155, 553), (456, 144, 154, 457), (14, 143, 153, 16), (487, 142, 152, 488), (519, 141, 151, 520), (141, 140, 150, 151), (140, 139, 149, 150), (139, 138, 148, 149), (138, 137, 147, 148), (137, 136, 146, 147), (551, 135, 145, 552), (455, 134, 144, 456), (12, 133, 143, 14), (486, 132, 142, 487), (518, 131, 141, 519), (131, 130, 140, 141), (130, 129, 139, 140), (129, 128, 138, 139), (128, 127, 137, 138), (127, 126, 136, 137), (550, 125, 135, 551), (454, 124, 134, 455), (10, 123, 133, 12), (485, 122, 132, 486), (517, 121, 131, 518), (121, 120, 130, 131), (120, 119, 129, 130), (119, 118, 128, 129), (118, 117, 127, 128), (117, 116, 126, 127), (549, 115, 125, 550), (453, 114, 124, 454), (8, 113, 123, 10), (484, 112, 122, 485), (516, 111, 121, 517), (111, 110, 120, 121), (110, 109, 119, 120), (109, 108, 118, 119), (108, 107, 117, 118), (107, 106, 116, 117), (548, 105, 115, 549), (452, 104, 114, 453), (6, 103, 113, 8), (483, 102, 112, 484), (515, 101, 111, 516), (101, 100, 110, 111), (100, 99, 109, 110), (99, 98, 108, 109), (98, 97, 107, 108), (97, 96, 106, 107), (547, 95, 105, 548), (451, 94, 104, 452), (4, 93, 103, 6), (482, 92, 102, 483), (514, 91, 101, 515), (91, 90, 100, 101), (90, 89, 99, 100), (89, 88, 98, 99), (88, 87, 97, 98), (87, 86, 96, 97), (546, 85, 95, 547), (450, 84, 94, 451), (2, 83, 93, 4), (481, 82, 92, 482), (513, 81, 91, 514), (81, 80, 90, 91), (80, 79, 89, 90), (79, 78, 88, 89), (78, 77, 87, 88), (77, 76, 86, 87), (545, 75, 85, 546), (449, 74, 84, 450), (0, 64, 83, 2), (480, 65, 82, 481), (512, 66, 81, 513), (66, 67, 80, 81), (67, 68, 79, 80), (68, 69, 78, 79), (69, 70, 77, 78), (70, 71, 76, 77), (544, 72, 75, 545), (448, 73, 74, 449), (579, 578, 413, 414), (581, 580, 391, 392), (583, 582, 400, 401), (585, 584, 409, 410), (587, 586, 387, 388), (589, 588, 396, 397), (590, 577, 405, 406), (591, 579, 414, 415), (592, 581, 392, 393), (593, 583, 401, 402), (594, 585, 410, 411), (595, 587, 388, 389), (596, 589, 397, 398), (597, 590, 406, 407), (599, 598, 384, 385), (598, 591, 415, 384), (600, 592, 393, 394), (601, 593, 402, 403), (602, 594, 411, 412), (603, 595, 389, 390), (604, 596, 398, 399), (605, 597, 407, 408), (606, 599, 385, 386), (607, 600, 394, 395), (576, 601, 403, 404), (578, 602, 412, 413), (580, 603, 390, 391), (582, 604, 399, 400), (584, 605, 408, 409), (586, 606, 386, 387), (588, 607, 395, 396), (611, 610, 433, 432), (613, 612, 442, 441), (615, 614, 420, 419), (617, 616, 429, 428), (619, 618, 438, 437), (621, 620, 447, 446), (608, 622, 425, 424), (610, 623, 434, 433), (612, 624, 443, 442), (614, 625, 421, 420), (616, 626, 430, 429), (618, 627, 439, 438), (629, 628, 417, 416), (620, 629, 416, 447), (622, 630, 426, 425), (623, 631, 435, 434), (624, 632, 444, 443), (625, 633, 422, 421), (626, 634, 431, 430), (627, 635, 440, 439), (628, 636, 418, 417), (630, 637, 427, 426), (631, 638, 436, 435), (632, 639, 445, 444), (633, 609, 423, 422), (634, 611, 432, 431), (635, 613, 441, 440), (636, 615, 419, 418), (637, 617, 428, 427), (638, 619, 437, 436), (639, 621, 446, 445), (72, 448, 449, 75), (75, 449, 450, 85), (85, 450, 451, 95), (95, 451, 452, 105), (105, 452, 453, 115), (115, 453, 454, 125), (125, 454, 455, 135), (135, 455, 456, 145), (145, 456, 457, 155), (155, 457, 458, 165), (165, 458, 459, 175), (175, 459, 460, 185), (185, 460, 461, 195), (195, 461, 462, 205), (205, 462, 463, 215), (215, 463, 464, 225), (225, 464, 465, 235), (235, 465, 466, 245), (245, 466, 467, 255), (255, 467, 468, 265), (265, 468, 469, 275), (275, 469, 470, 285), (285, 470, 471, 295), (295, 471, 472, 305), (305, 472, 473, 315), (315, 473, 474, 325), (325, 474, 475, 335), (335, 475, 476, 345), (345, 476, 477, 355), (355, 477, 478, 365), (365, 478, 479, 375), (375, 479, 448, 72), (64, 480, 481, 83), (83, 481, 482, 93), (93, 482, 483, 103), (103, 483, 484, 113), (113, 484, 485, 123), (123, 485, 486, 133), (133, 486, 487, 143), (143, 487, 488, 153), (153, 488, 489, 163), (163, 489, 490, 173), (173, 490, 491, 183), (183, 491, 492, 193), (193, 492, 493, 203), (203, 493, 494, 213), (213, 494, 495, 223), (223, 495, 496, 233), (233, 496, 497, 243), (243, 497, 498, 253), (253, 498, 499, 263), (263, 499, 500, 273), (273, 500, 501, 283), (283, 501, 502, 293), (293, 502, 503, 303), (303, 503, 504, 313), (313, 504, 505, 323), (323, 505, 506, 333), (333, 506, 507, 343), (343, 507, 508, 353), (353, 508, 509, 363), (363, 509, 510, 373), (373, 510, 511, 383), (383, 511, 480, 64), (65, 512, 513, 82), (82, 513, 514, 92), (92, 514, 515, 102), (102, 515, 516, 112), (112, 516, 517, 122), (122, 517, 518, 132), (132, 518, 519, 142), (142, 519, 520, 152), (152, 520, 521, 162), (162, 521, 522, 172), (172, 522, 523, 182), (182, 523, 524, 192), (192, 524, 525, 202), (202, 525, 526, 212), (212, 526, 527, 222), (222, 527, 528, 232), (232, 528, 529, 242), (242, 529, 530, 252), (252, 530, 531, 262), (262, 531, 532, 272), (272, 532, 533, 282), (282, 533, 534, 292), (292, 534, 535, 302), (302, 535, 536, 312), (312, 536, 537, 322), (322, 537, 538, 332), (332, 538, 539, 342), (342, 539, 540, 352), (352, 540, 541, 362), (362, 541, 542, 372), (372, 542, 543, 382), (382, 543, 512, 65), (71, 544, 545, 76), (76, 545, 546, 86), (86, 546, 547, 96), (96, 547, 548, 106), (106, 548, 549, 116), (116, 549, 550, 126), (126, 550, 551, 136), (136, 551, 552, 146), (146, 552, 553, 156), (156, 553, 554, 166), (166, 554, 555, 176), (176, 555, 556, 186), (186, 556, 557, 196), (196, 557, 558, 206), (206, 558, 559, 216), (216, 559, 560, 226), (226, 560, 561, 236), (236, 561, 562, 246), (246, 562, 563, 256), (256, 563, 564, 266), (266, 564, 565, 276), (276, 565, 566, 286), (286, 566, 567, 296), (296, 567, 568, 306), (306, 568, 569, 316), (316, 569, 570, 326), (326, 570, 571, 336), (336, 571, 572, 346), (346, 572, 573, 356), (356, 573, 574, 366), (366, 574, 575, 376), (376, 575, 544, 71), (25, 23, 607, 588), (7, 5, 606, 586), (51, 49, 605, 584), (33, 31, 604, 582), (15, 13, 603, 580), (59, 57, 602, 578), (41, 39, 601, 576), (23, 21, 600, 607), (5, 3, 599, 606), (49, 47, 597, 605), (31, 29, 596, 604), (13, 11, 595, 603), (57, 55, 594, 602), (39, 37, 593, 601), (21, 19, 592, 600), (1, 63, 591, 598), (3, 1, 598, 599), (47, 45, 590, 597), (29, 27, 589, 596), (11, 9, 587, 595), (55, 53, 585, 594), (37, 35, 583, 593), (19, 17, 581, 592), (63, 61, 579, 591), (45, 43, 577, 590), (27, 25, 588, 589), (9, 7, 586, 587), (53, 51, 584, 585), (35, 33, 582, 583), (17, 15, 580, 581), (61, 59, 578, 579), (43, 41, 576, 577), (58, 60, 621, 639), (40, 42, 619, 638), (22, 24, 617, 637), (4, 6, 615, 636), (48, 50, 613, 635), (30, 32, 611, 634), (12, 14, 609, 633), (56, 58, 639, 632), (38, 40, 638, 631), (20, 22, 637, 630), (2, 4, 636, 628), (46, 48, 635, 627), (28, 30, 634, 626), (10, 12, 633, 625), (54, 56, 632, 624), (36, 38, 631, 623), (18, 20, 630, 622), (62, 0, 629, 620), (0, 2, 628, 629), (44, 46, 627, 618), (26, 28, 626, 616), (8, 10, 625, 614), (52, 54, 624, 612), (34, 36, 623, 610), (16, 18, 622, 608), (60, 62, 620, 621), (42, 44, 618, 619), (24, 26, 616, 617), (6, 8, 614, 615), (50, 52, 612, 613), (32, 34, 610, 611), (14, 16, 608, 609), (640, 648, 655, 647), (641, 649, 648, 640), (642, 650, 649, 641), (643, 651, 650, 642), (644, 652, 651, 643), (645, 653, 652, 644), (646, 654, 653, 645), (647, 655, 654, 646), (648, 656, 663, 655), (649, 657, 656, 648), (650, 658, 657, 649), (651, 659, 658, 650), (652, 660, 659, 651), (653, 661, 660, 652), (654, 662, 661, 653), (655, 663, 662, 654), (656, 664, 671, 663), (657, 665, 664, 656), (658, 666, 665, 657), (659, 667, 666, 658), (660, 668, 667, 659), (661, 669, 668, 660), (662, 670, 669, 661), (663, 671, 670, 662), (664, 672, 679, 671), (665, 673, 672, 664), (666, 674, 673, 665), (667, 675, 674, 666), (668, 676, 675, 667), (669, 677, 676, 668), (670, 678, 677, 669), (671, 679, 678, 670), (672, 680, 687, 679), (673, 681, 680, 672), (674, 682, 681, 673), (675, 683, 682, 674), (676, 684, 683, 675), (677, 685, 684, 676), (678, 686, 685, 677), (679, 687, 686, 678), (680, 688, 695, 687), (681, 689, 688, 680), (682, 690, 689, 681), (683, 691, 690, 682), (684, 692, 691, 683), (685, 693, 692, 684), (686, 694, 693, 685), (687, 695, 694, 686), (688, 696, 703, 695), (689, 697, 696, 688), (690, 698, 697, 689), (691, 699, 698, 690), (692, 700, 699, 691), (693, 701, 700, 692), (694, 702, 701, 693), (695, 703, 702, 694), (696, 704, 711, 703), (697, 705, 704, 696), (698, 706, 705, 697), (699, 707, 706, 698), (700, 708, 707, 699), (701, 709, 708, 700), (702, 710, 709, 701), (703, 711, 710, 702), (704, 712, 719, 711), (705, 713, 712, 704), (706, 714, 713, 705), (707, 715, 714, 706), (708, 716, 715, 707), (709, 717, 716, 708), (710, 718, 717, 709), (711, 719, 718, 710), (712, 720, 727, 719), (713, 721, 720, 712), (714, 722, 721, 713), (715, 723, 722, 714), (716, 724, 723, 715), (717, 725, 724, 716), (718, 726, 725, 717), (719, 727, 726, 718), (720, 728, 735, 727), (721, 729, 728, 720), (722, 730, 729, 721), (723, 731, 730, 722), (724, 732, 731, 723), (725, 733, 732, 724), (726, 734, 733, 725), (727, 735, 734, 726), (728, 736, 743, 735), (729, 737, 736, 728), (730, 738, 737, 729), (731, 739, 738, 730), (732, 740, 739, 731), (733, 741, 740, 732), (734, 742, 741, 733), (735, 743, 742, 734), (424, 425, 426, 427, 428, 429, 430, 431, 432, 647, 646, 645), (432, 433, 434, 435, 436, 437, 438, 439, 440, 641, 640, 647), (417, 418, 419, 420, 421, 422, 423, 424, 645, 644, 643), (416, 417, 643, 642, 641, 440, 441, 442, 443, 444, 445, 446, 447), (744, 752, 759, 751), (745, 753, 752, 744), (746, 754, 753, 745), (747, 755, 754, 746), (748, 756, 755, 747), (749, 757, 756, 748), (750, 758, 757, 749), (751, 759, 758, 750), (752, 760, 767, 759), (753, 761, 760, 752), (754, 762, 761, 753), (755, 763, 762, 754), (756, 764, 763, 755), (757, 765, 764, 756), (758, 766, 765, 757), (759, 767, 766, 758), (760, 768, 775, 767), (761, 769, 768, 760), (762, 770, 769, 761), (763, 771, 770, 762), (764, 772, 771, 763), (765, 773, 772, 764), (766, 774, 773, 765), (767, 775, 774, 766), (768, 776, 783, 775), (769, 777, 776, 768), (770, 778, 777, 769), (771, 779, 778, 770), (772, 780, 779, 771), (773, 781, 780, 772), (774, 782, 781, 773), (775, 783, 782, 774), (776, 784, 791, 783), (777, 785, 784, 776), (778, 786, 785, 777), (779, 787, 786, 778), (780, 788, 787, 779), (781, 789, 788, 780), (782, 790, 789, 781), (783, 791, 790, 782), (784, 792, 799, 791), (785, 793, 792, 784), (786, 794, 793, 785), (787, 795, 794, 786), (788, 796, 795, 787), (789, 797, 796, 788), (790, 798, 797, 789), (791, 799, 798, 790), (792, 800, 807, 799), (793, 801, 800, 792), (794, 802, 801, 793), (795, 803, 802, 794), (796, 804, 803, 795), (797, 805, 804, 796), (798, 806, 805, 797), (799, 807, 806, 798), (800, 808, 815, 807), (801, 809, 808, 800), (802, 810, 809, 801), (803, 811, 810, 802), (804, 812, 811, 803), (805, 813, 812, 804), (806, 814, 813, 805), (807, 815, 814, 806), (808, 816, 823, 815), (809, 817, 816, 808), (810, 818, 817, 809), (811, 819, 818, 810), (812, 820, 819, 811), (813, 821, 820, 812), (814, 822, 821, 813), (815, 823, 822, 814), (816, 824, 831, 823), (817, 825, 824, 816), (818, 826, 825, 817), (819, 827, 826, 818), (820, 828, 827, 819), (821, 829, 828, 820), (822, 830, 829, 821), (823, 831, 830, 822), (824, 832, 839, 831), (825, 833, 832, 824), (826, 834, 833, 825), (827, 835, 834, 826), (828, 836, 835, 827), (829, 837, 836, 828), (830, 838, 837, 829), (831, 839, 838, 830), (832, 840, 847, 839), (833, 841, 840, 832), (834, 842, 841, 833), (835, 843, 842, 834), (836, 844, 843, 835), (837, 845, 844, 836), (838, 846, 845, 837), (839, 847, 846, 838), (410, 409, 749, 748, 747, 415, 414, 413, 412, 411), (404, 403, 750, 749, 409, 408, 407, 406, 405), (396, 395, 744, 751, 750, 403, 402, 401, 400, 399, 398, 397), (389, 388, 746, 745, 744, 395, 394, 393, 392, 391, 390), (384, 415, 747, 746, 388, 387, 386, 385)])
me_cylinder.polygons.foreach_set('use_smooth', [0, 0, 0, 0, 0, 0, 0, 0, 0, 0, 0, 0, 0, 0, 0, 0, 0, 0, 0, 0, 0, 0, 0, 0, 0, 0, 0, 0, 0, 0, 0, 0, 0, 0, 0, 0, 0, 0, 0, 0, 0, 0, 0, 0, 0, 0, 0, 0, 0, 0, 0, 0, 0, 0, 0, 0, 0, 0, 0, 0, 0, 0, 0, 0, 0, 0, 0, 0, 0, 0, 0, 0, 0, 0, 0, 0, 0, 0, 0, 0, 0, 0, 0, 0, 0, 0, 0, 0, 0, 0, 0, 0, 0, 0, 0, 0, 0, 0, 0, 0, 0, 0, 0, 0, 0, 0, 0, 0, 0, 0, 0, 0, 0, 0, 0, 0, 0, 0, 0, 0, 0, 0, 0, 0, 0, 0, 0, 0, 0, 0, 0, 0, 0, 0, 0, 0, 0, 0, 0, 0, 0, 0, 0, 0, 0, 0, 0, 0, 0, 0, 0, 0, 0, 0, 0, 0, 0, 0, 0, 0, 0, 0, 0, 0, 0, 0, 0, 0, 0, 0, 0, 0, 0, 0, 0, 0, 0, 0, 0, 0, 0, 0, 0, 0, 0, 0, 0, 0, 0, 0, 0, 0, 0, 0, 0, 0, 0, 0, 0, 0, 0, 0, 0, 0, 0, 0, 0, 0, 0, 0, 0, 0, 0, 0, 0, 0, 0, 0, 0, 0, 0, 0, 0, 0, 0, 0, 0, 0, 0, 0, 0, 0, 0, 0, 0, 0, 0, 0, 0, 0, 0, 0, 0, 0, 0, 0, 0, 0, 0, 0, 0, 0, 0, 0, 0, 0, 0, 0, 0, 0, 0, 0, 0, 0, 0, 0, 0, 0, 0, 0, 0, 0, 0, 0, 0, 0, 0, 0, 0, 0, 0, 0, 0, 0, 0, 0, 0, 0, 0, 0, 0, 0, 0, 0, 0, 0, 0, 0, 0, 0, 0, 0, 0, 0, 0, 0, 0, 0, 0, 0, 0, 0, 0, 0, 0, 0, 0, 0, 0, 0, 0, 0, 0, 0, 0, 0, 0, 0, 0, 0, 0, 0, 0, 0, 0, 0, 0, 0, 0, 0, 0, 0, 0, 0, 0, 0, 0, 0, 0, 0, 0, 0, 0, 0, 0, 0, 0, 0, 0, 0, 0, 0, 0, 0, 0, 0, 0, 0, 0, 0, 0, 0, 0, 0, 0, 0, 0, 0, 0, 0, 0, 0, 0, 0, 0, 0, 0, 0, 0, 0, 0, 0, 0, 0, 0, 0, 0, 0, 0, 0, 0, 0, 0, 0, 0, 0, 0, 0, 0, 0, 0, 0, 0, 0, 0, 0, 0, 0, 0, 0, 0, 0, 0, 0, 0, 0, 0, 0, 0, 0, 0, 0, 0, 0, 0, 0, 0, 0, 0, 0, 0, 0, 0, 0, 0, 0, 0, 0, 0, 0, 0, 0, 0, 0, 0, 0, 0, 0, 0, 0, 0, 0, 0, 0, 0, 0, 0, 0, 0, 0, 0, 0, 0, 0, 0, 0, 0, 0, 0, 0, 0, 0, 0, 0, 0, 0, 0, 0, 0, 0, 0, 0, 0, 0, 0, 0, 0, 0, 0, 0, 0, 0, 0, 0, 0, 0, 0, 0, 0, 0, 0, 0, 0, 0, 0, 0, 0, 0, 0, 0, 0, 0, 0, 0, 0, 0, 0, 0, 0, 0, 0, 0, 0, 0, 0, 0, 0, 0, 0, 0, 0, 0, 0, 0, 0, 0, 0, 0, 0, 0, 0, 0, 0, 0, 0, 0, 0, 0, 0, 0, 0, 0, 0, 0, 0, 0, 0, 0, 0, 0, 0, 0, 0, 0, 0, 0, 0, 0, 0, 0, 0, 0, 0, 0, 0, 0, 0, 0, 0, 0, 0, 0, 0, 0, 0, 0, 0, 0, 0, 0, 0, 0, 0, 0, 0, 0, 0, 0, 1, 1, 1, 1, 1, 1, 1, 1, 1, 1, 1, 1, 1, 1, 1, 1, 1, 1, 1, 1, 1, 1, 1, 1, 1, 1, 1, 1, 1, 1, 1, 1, 1, 1, 1, 1, 1, 1, 1, 1, 1, 1, 1, 1, 1, 1, 1, 1, 1, 1, 1, 1, 1, 1, 1, 1, 1, 1, 1, 1, 1, 1, 1, 1, 1, 1, 1, 1, 1, 1, 1, 1, 1, 1, 1, 1, 1, 1, 1, 1, 1, 1, 1, 1, 1, 1, 1, 1, 1, 1, 1, 1, 1, 1, 1, 1, 0, 0, 0, 0, 1, 1, 1, 1, 1, 1, 1, 1, 1, 1, 1, 1, 1, 1, 1, 1, 1, 1, 1, 1, 1, 1, 1, 1, 1, 1, 1, 1, 1, 1, 1, 1, 1, 1, 1, 1, 1, 1, 1, 1, 1, 1, 1, 1, 1, 1, 1, 1, 1, 1, 1, 1, 1, 1, 1, 1, 1, 1, 1, 1, 1, 1, 1, 1, 1, 1, 1, 1, 1, 1, 1, 1, 1, 1, 1, 1, 1, 1, 1, 1, 1, 1, 1, 1, 1, 1, 1, 1, 1, 1, 1, 1, 1, 1, 1, 1, 0, 0, 0, 0, 0])
me_cylinder.polygons.foreach_set('material_index', [1, 1, 1, 1, 1, 1, 1, 1, 1, 1, 1, 1, 1, 1, 1, 1, 1, 1, 1, 1, 1, 1, 1, 1, 1, 1, 1, 1, 1, 1, 1, 1, 1, 1, 1, 2, 1, 1, 4, 1, 5, 1, 1, 1, 1, 2, 1, 1, 4, 1, 5, 1, 1, 1, 1, 2, 1, 1, 4, 1, 5, 1, 1, 1, 1, 2, 1, 1, 4, 1, 5, 1, 1, 1, 1, 2, 1, 1, 4, 1, 5, 1, 1, 1, 1, 2, 1, 1, 4, 1, 5, 1, 1, 1, 1, 2, 1, 1, 4, 1, 5, 1, 1, 1, 1, 2, 1, 1, 4, 1, 5, 1, 1, 1, 1, 2, 1, 1, 4, 1, 5, 1, 1, 1, 1, 2, 1, 1, 4, 1, 5, 1, 1, 1, 1, 2, 1, 1, 4, 1, 5, 1, 1, 1, 1, 2, 1, 1, 4, 1, 5, 1, 1, 1, 1, 2, 1, 1, 4, 1, 5, 1, 1, 1, 1, 2, 1, 1, 4, 1, 5, 1, 1, 1, 1, 2, 1, 1, 4, 1, 5, 1, 1, 1, 1, 2, 1, 1, 4, 1, 5, 1, 1, 1, 1, 2, 1, 1, 4, 1, 5, 1, 1, 1, 1, 2, 1, 1, 4, 1, 5, 1, 1, 1, 1, 2, 1, 1, 4, 1, 5, 1, 1, 1, 1, 2, 1, 1, 4, 1, 5, 1, 1, 1, 1, 2, 1, 1, 4, 1, 5, 1, 1, 1, 1, 2, 1, 1, 4, 1, 5, 1, 1, 1, 1, 2, 1, 1, 4, 1, 5, 1, 1, 1, 1, 2, 1, 1, 4, 1, 5, 1, 1, 1, 1, 2, 1, 1, 4, 1, 5, 1, 1, 1, 1, 2, 1, 1, 4, 1, 5, 1, 1, 1, 1, 2, 1, 1, 4, 1, 5, 1, 1, 1, 1, 2, 1, 1, 4, 1, 5, 1, 1, 1, 1, 2, 1, 1, 4, 1, 5, 1, 1, 1, 1, 2, 1, 1, 4, 1, 5, 1, 1, 1, 1, 2, 1, 1, 4, 1, 5, 1, 1, 1, 1, 2, 1, 1, 4, 1, 5, 1, 1, 1, 1, 1, 1, 1, 1, 1, 1, 1, 1, 1, 1, 1, 1, 1, 1, 1, 1, 1, 1, 1, 1, 1, 1, 1, 1, 1, 1, 1, 1, 1, 1, 1, 1, 1, 1, 1, 1, 1, 1, 1, 1, 1, 1, 1, 1, 1, 1, 1, 1, 1, 1, 1, 1, 1, 1, 1, 1, 1, 1, 1, 1, 1, 3, 3, 3, 3, 3, 3, 3, 3, 3, 3, 3, 3, 3, 3, 3, 3, 3, 3, 3, 3, 3, 3, 3, 3, 3, 3, 3, 3, 3, 3, 3, 3, 1, 1, 1, 1, 1, 1, 1, 1, 1, 1, 1, 1, 1, 1, 1, 1, 1, 1, 1, 1, 1, 1, 1, 1, 1, 1, 1, 1, 1, 1, 1, 1, 1, 1, 1, 1, 1, 1, 1, 1, 1, 1, 1, 1, 1, 1, 1, 1, 1, 1, 1, 1, 1, 1, 1, 1, 1, 1, 1, 1, 1, 1, 1, 1, 1, 1, 1, 1, 1, 1, 1, 1, 1, 1, 1, 1, 1, 1, 1, 1, 1, 1, 1, 1, 1, 1, 1, 1, 1, 1, 1, 1, 1, 1, 1, 1, 1, 1, 1, 1, 1, 1, 1, 1, 1, 1, 1, 1, 1, 1, 1, 1, 1, 1, 1, 1, 1, 1, 1, 1, 1, 1, 1, 1, 1, 1, 1, 1, 1, 1, 1, 1, 1, 1, 1, 1, 1, 1, 1, 1, 1, 1, 1, 1, 1, 1, 1, 1, 1, 1, 1, 1, 1, 1, 1, 1, 1, 1, 1, 1, 0, 0, 0, 0, 0, 0, 0, 0, 0, 0, 0, 0, 0, 0, 0, 0, 0, 0, 0, 0, 0, 0, 0, 0, 0, 0, 0, 0, 0, 0, 0, 0, 0, 0, 0, 0, 0, 0, 0, 0, 0, 0, 0, 0, 0, 0, 0, 0, 0, 0, 0, 0, 0, 0, 0, 0, 0, 0, 0, 0, 0, 0, 0, 0, 0, 0, 0, 0, 0, 0, 0, 0, 0, 0, 0, 0, 0, 0, 0, 0, 0, 0, 0, 0, 0, 0, 0, 0, 0, 0, 0, 0, 0, 0, 0, 0, 1, 1, 1, 1, 0, 0, 0, 0, 0, 0, 0, 0, 0, 0, 0, 0, 0, 0, 0, 0, 0, 0, 0, 0, 0, 0, 0, 0, 0, 0, 0, 0, 0, 0, 0, 0, 0, 0, 0, 0, 0, 0, 0, 0, 0, 0, 0, 0, 0, 0, 0, 0, 0, 0, 0, 0, 0, 0, 0, 0, 0, 0, 0, 0, 0, 0, 0, 0, 0, 0, 0, 0, 0, 0, 0, 0, 0, 0, 0, 0, 0, 0, 0, 0, 0, 0, 0, 0, 0, 0, 0, 0, 0, 0, 0, 0, 0, 0, 0, 0, 1, 1, 1, 1, 1])
me_cylinder.materials.append(mat_silver)
me_cylinder.materials.append(mat_tan)
me_cylinder.materials.append(mat_red)
me_cylinder.materials.append(mat_gold)
me_cylinder.materials.append(mat_black)
me_cylinder.materials.append(mat_bue)
me_cylinder.use_remesh_preserve_volume = False
me_cylinder.use_remesh_preserve_attributes = False
me_cylinder.use_mirror_vertex_groups = False
me_cylinder.update()

# ---- objects
ob_cylinder = bpy.data.objects.new('Cylinder', me_cylinder)

# ---- transforms, parenting, visibility, modifiers, constraints
ob_cylinder.location = (0.0, 0.0, 0.0)
ob_cylinder.rotation_euler = (0.0, 1.571, 0.0)
ob_cylinder.scale = (0.5, 0.5, 0.8092)
ob_cylinder.lineart.crease_threshold = 0.0

# ---- collection membership
col_collection_1.objects.link(ob_cylinder)

# ---- scene / render settings (as saved in the file)
scene.frame_start = 1; scene.frame_end = 250; scene.frame_set(1)
scene.render.engine = 'CYCLES'
scene.render.resolution_percentage = 50
scene.render.dither_intensity = 0.0
scene.cycles.use_denoising = False
scene.cycles.samples = 60
scene.cycles.sampling_pattern = 'TABULATED_SOBOL'
scene.cycles.use_adaptive_sampling = False
scene.cycles.use_light_tree = False
scene.cycles.blur_glossy = 0.0
scene.cycles.sample_clamp_indirect = 0.0
scene.view_settings.view_transform = 'Standard'
bpy.context.view_layer.update()

# ---- added for rendering (the .blend has no active camera and no usable light): camera, sun
cam_auto = bpy.data.cameras.new('AutoCamera')
cam_auto.lens = 50.0
cam_auto.sensor_width = 36.0
cam_auto.clip_end = 1000.0
ob_auto_camera = bpy.data.objects.new('AutoCamera', cam_auto)
scene.collection.objects.link(ob_auto_camera)
ob_auto_camera.location = (5.7038, -5.04794, 4.58817)
ob_auto_camera.rotation_euler = (1.09748, -7.21219e-08, 0.694738)
scene.camera = ob_auto_camera
light_auto_sun = bpy.data.lights.new('AutoSun', 'SUN')
light_auto_sun.energy = 3.0
light_auto_sun.angle = 0.0523599
ob_auto_sun = bpy.data.objects.new('AutoSun', light_auto_sun)
scene.collection.objects.link(ob_auto_sun)
ob_auto_sun.rotation_euler = (0.872665, 0.174533, 0.523599)
bpy.context.view_layer.update()
